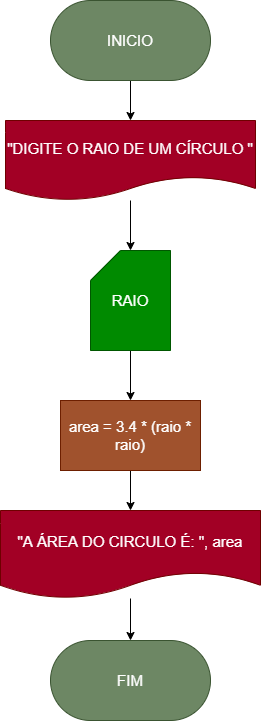

The diagram above was exported from draw.io. Its source (the exported page's mxGraphModel, read from the mxfile embedded in the PNG):
<mxGraphModel dx="638" dy="610" grid="1" gridSize="10" guides="1" tooltips="1" connect="1" arrows="1" fold="1" page="1" pageScale="1" pageWidth="827" pageHeight="1169" math="0" shadow="0">
  <root>
    <mxCell id="0" />
    <mxCell id="1" parent="0" />
    <mxCell id="4" value="" style="edgeStyle=none;html=1;fontSize=15;" edge="1" parent="1" source="2" target="3">
      <mxGeometry relative="1" as="geometry" />
    </mxCell>
    <mxCell id="2" value="&lt;font style=&quot;font-size: 15px&quot;&gt;INICIO&lt;/font&gt;" style="rounded=1;whiteSpace=wrap;html=1;arcSize=50;fillColor=#6d8764;fontColor=#ffffff;strokeColor=#3A5431;" vertex="1" parent="1">
      <mxGeometry x="230" y="40" width="160" height="80" as="geometry" />
    </mxCell>
    <mxCell id="6" value="" style="edgeStyle=none;html=1;fontSize=15;" edge="1" parent="1" source="3" target="5">
      <mxGeometry relative="1" as="geometry" />
    </mxCell>
    <mxCell id="3" value="&lt;font style=&quot;font-size: 15px&quot;&gt;&quot;DIGITE O RAIO DE UM CÍRCULO &quot;&lt;/font&gt;" style="shape=document;whiteSpace=wrap;html=1;boundedLbl=1;fontSize=15;fillColor=#a20025;fontColor=#ffffff;strokeColor=#6F0000;" vertex="1" parent="1">
      <mxGeometry x="185" y="160" width="250" height="80" as="geometry" />
    </mxCell>
    <mxCell id="8" value="" style="edgeStyle=none;html=1;fontSize=15;" edge="1" parent="1" source="5" target="7">
      <mxGeometry relative="1" as="geometry" />
    </mxCell>
    <mxCell id="5" value="RAIO" style="shape=card;whiteSpace=wrap;html=1;fontSize=15;fillColor=#008a00;fontColor=#ffffff;strokeColor=#005700;" vertex="1" parent="1">
      <mxGeometry x="270" y="290" width="80" height="100" as="geometry" />
    </mxCell>
    <mxCell id="11" value="" style="edgeStyle=none;html=1;fontSize=15;" edge="1" parent="1" source="7" target="10">
      <mxGeometry relative="1" as="geometry" />
    </mxCell>
    <mxCell id="7" value="area = 3.4 * (raio * raio)" style="rounded=0;whiteSpace=wrap;html=1;fontSize=15;fillColor=#a0522d;fontColor=#ffffff;strokeColor=#6D1F00;" vertex="1" parent="1">
      <mxGeometry x="240" y="440" width="140" height="70" as="geometry" />
    </mxCell>
    <mxCell id="13" value="" style="edgeStyle=none;html=1;fontSize=15;" edge="1" parent="1" source="10" target="12">
      <mxGeometry relative="1" as="geometry" />
    </mxCell>
    <mxCell id="10" value="&lt;font style=&quot;font-size: 15px&quot;&gt;&quot;A ÁREA DO CIRCULO É: &quot;, area&lt;/font&gt;" style="shape=document;whiteSpace=wrap;html=1;boundedLbl=1;fontSize=15;fillColor=#a20025;fontColor=#ffffff;strokeColor=#6F0000;" vertex="1" parent="1">
      <mxGeometry x="180" y="550" width="260" height="88" as="geometry" />
    </mxCell>
    <mxCell id="12" value="&lt;font style=&quot;font-size: 15px&quot;&gt;FIM&lt;/font&gt;" style="rounded=1;whiteSpace=wrap;html=1;arcSize=50;fillColor=#6d8764;fontColor=#ffffff;strokeColor=#3A5431;" vertex="1" parent="1">
      <mxGeometry x="230" y="680" width="160" height="80" as="geometry" />
    </mxCell>
  </root>
</mxGraphModel>